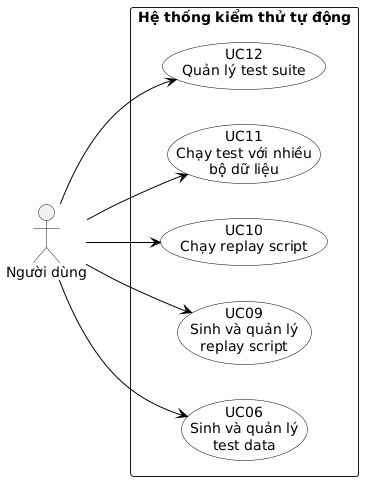

The diagram above was rendered by PlantUML. Its source (embedded in the PNG):
@startuml
left to right direction

skinparam shadowing false
skinparam packageStyle rectangle
skinparam usecase {
    BackgroundColor white
    BorderColor black
    ArrowColor black
}

actor "Người dùng" as User

rectangle "Hệ thống kiểm thử tự động" {
    usecase "UC06\nSinh và quản lý\ntest data" as UC06

    usecase "UC09\nSinh và quản lý\nreplay script" as UC09

    usecase "UC10\nChạy replay script" as UC10

    usecase "UC11\nChạy test với nhiều\nbộ dữ liệu" as UC11

    usecase "UC12\nQuản lý test suite" as UC12
}

User --> UC06
User --> UC09
User --> UC10
User --> UC11
User --> UC12
@enduml